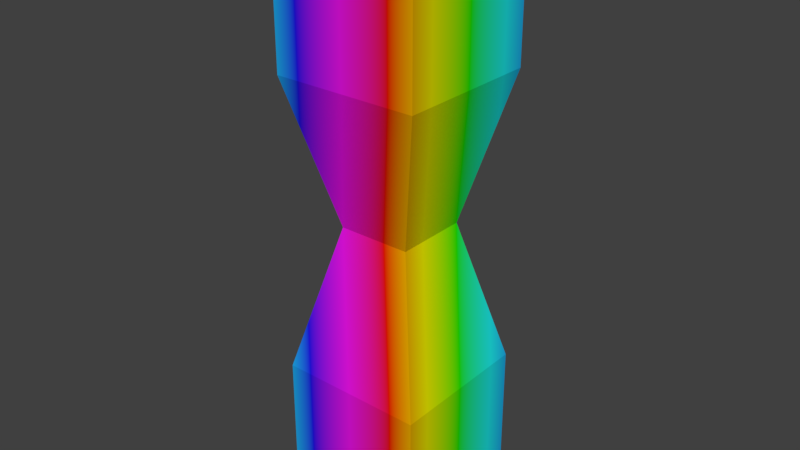 # Source: Pulser.blend  (saved by Blender 2.79.0; exported with 4.5.12 LTS)
import bpy
from mathutils import Matrix  # noqa: F401  (used for matrix-valued properties, if any)

bpy.ops.wm.read_factory_settings(use_empty=True)
scene = bpy.context.scene
scene.name = 'Scene'

# ---- collections
col_collection_1 = bpy.data.collections.new('Collection 1'); scene.collection.children.link(col_collection_1)

# ---- materials (node trees are filled in below, after node groups)
mat_material = bpy.data.materials.new('Material')
mat_material.alpha_threshold = 0.0
mat_material.preview_render_type = 'FLAT'
mat_material.roughness = 0.5
mat_material.line_color = (0.0, 0.0, 0.0, 1.0)

# ---- material node trees
mat_material.use_nodes = True; mat_material.node_tree.nodes.clear()
_N = mat_material.node_tree.nodes; _L = mat_material.node_tree.links
n0 = _N.new('ShaderNodeOutputMaterial'); n0.name = 'Material Output'; n0.location = (300, 300)
n1 = _N.new('ShaderNodeBsdfDiffuse'); n1.name = 'Diffuse BSDF'; n1.location = (60, 320)
n2 = _N.new('ShaderNodeTexGradient'); n2.name = 'Gradient Texture'; n2.location = (-340, 400)
n2.gradient_type = 'DIAGONAL'
n3 = _N.new('ShaderNodeHueSaturation'); n3.name = 'Hue Saturation Value'; n3.location = (-120, 320)
n3.inputs[3].default_value = 0.9833
n3.inputs[4].default_value = (0.8, 0.4065, 0.0, 1.0)
n4 = _N.new('ShaderNodeNewGeometry'); n4.name = 'Geometry'; n4.location = (-140, 120)
_L.new(n1.outputs[0], n0.inputs[0])
_L.new(n3.outputs[0], n1.inputs[0])
_L.new(n2.outputs[0], n3.inputs[0])
_L.new(n4.outputs[1], n1.inputs[2])
n0.is_active_output = True

# ---- world
world_world = bpy.data.worlds.new('World'); scene.world = world_world
world_world.color = (0.05088, 0.05088, 0.05088)
world_world.use_sun_shadow = False
world_world.sun_shadow_jitter_overblur = 0.0
world_world.cycles.sampling_method = 'MANUAL'

# ---- meshes
me_push_geometry = bpy.data.meshes.new('Push Geometry')
me_push_geometry.from_pydata([(0.5, 0.5, 2.0), (0.5, 0.5, -2.0), (-0.5, 0.5, -2.0), (-0.5, 0.5, 2.0), (0.5, -0.5, 2.0), (0.5, -0.5, -2.0), (-0.5, -0.5, -2.0), (-0.5, -0.5, 2.0), (0.5, 0.5, 1.0), (0.25, 0.25, 0.0), (0.5, 0.5, -1.0), (-0.5, 0.5, -1.0), (-0.25, 0.25, 3.576e-07), (-0.5, 0.5, 1.0), (0.5, -0.5, 1.0), (0.25, -0.25, -5.066e-07), (0.5, -0.5, -1.0), (-0.5, -0.5, -1.0), (-0.25, -0.25, 2.384e-07), (-0.5, -0.5, 1.0)], [], [(10, 1, 2, 11), (16, 17, 6, 5), (10, 16, 5, 1), (1, 5, 6, 2), (13, 19, 7, 3), (4, 0, 3, 7), (2, 6, 17, 11), (11, 17, 18, 12), (12, 18, 19, 13), (0, 4, 14, 8), (8, 14, 15, 9), (9, 15, 16, 10), (4, 7, 19, 14), (14, 19, 18, 15), (15, 18, 17, 16), (0, 8, 13, 3), (8, 9, 12, 13), (9, 10, 11, 12)])
_uv = me_push_geometry.uv_layers.new(name='UVMap')
_uv.uv.foreach_set('vector', [0.25, 0.0, 0.25, 0.25, 0.0, 0.25, 0.0, 0.0, 0.25, 0.25, 0.0, 0.25, 0.0, 0.0, 0.25, 0.0, 0.25, 0.25, 0.0, 0.25, 0.0, 0.0, 0.25, 0.0, 0.25, 0.75, 0.5, 0.75, 0.5, 1.0, 0.25, 1.0, 0.25, 1.0, 0.0, 1.0, 0.0, 0.75, 0.25, 0.75, 0.25, 0.75, 0.5, 0.75, 0.5, 1.0, 0.25, 1.0, 0.25, 0.25, 0.0, 0.25, 0.0, 0.0, 0.25, 0.0, 0.25, 0.5, 0.0, 0.5, 0.0, 0.25, 0.25, 0.25, 0.25, 0.75, 0.0, 0.75, 0.0, 0.5, 0.25, 0.5, 0.25, 1.0, 0.0, 1.0, 0.0, 0.75, 0.25, 0.75, 0.25, 0.75, 0.0, 0.75, 0.0, 0.5, 0.25, 0.5, 0.25, 0.5, 0.0, 0.5, 0.0, 0.25, 0.25, 0.25, 0.25, 1.0, 0.0, 1.0, 0.0, 0.75, 0.25, 0.75, 0.25, 0.75, 0.0, 0.75, 0.0, 0.5, 0.25, 0.5, 0.25, 0.5, 0.0, 0.5, 0.0, 0.25, 0.25, 0.25, 0.25, 0.75, 0.25, 1.0, 0.0, 1.0, 0.0, 0.75, 0.25, 0.5, 0.25, 0.75, 0.0, 0.75, 0.0, 0.5, 0.25, 0.25, 0.25, 0.5, 0.0, 0.5, 0.0, 0.25])
me_push_geometry.materials.append(mat_material)
me_push_geometry.use_remesh_preserve_volume = False
me_push_geometry.use_remesh_preserve_attributes = False
me_push_geometry.use_mirror_vertex_groups = False
me_push_geometry.update()
arm_pulse_bones = bpy.data.armatures.new('Pulse Bones')  # bones are not reproduced

# ---- objects
ob_pulser = bpy.data.objects.new('Pulser', arm_pulse_bones)
ob_push_model = bpy.data.objects.new('Push Model', me_push_geometry)

# ---- transforms, parenting, visibility, modifiers, constraints
ob_pulser.location = (0.0, 0.0, 0.0)
ob_pulser.show_in_front = True
ob_pulser.lineart.crease_threshold = 0.0
ob_push_model.parent = ob_pulser
ob_push_model.location = (0.0, 0.0, 0.0)
ob_push_model.lock_rotations_4d = False
ob_push_model.empty_display_type = 'ARROWS'
ob_push_model.lineart.crease_threshold = 0.0
_vg = ob_push_model.vertex_groups.new(name='Top')
_vg.add([0, 3, 4, 7, 8, 13, 14, 19], 1.0, 'REPLACE')
_vg = ob_push_model.vertex_groups.new(name='Bottom')
_vg.add([1, 2, 5, 6, 10, 11, 16, 17], 1.0, 'REPLACE')
_m = ob_push_model.modifiers.new('Armature', 'ARMATURE')
_m = ob_push_model.modifiers.new('Armature.001', 'ARMATURE')
_m.object = ob_pulser

# ---- collection membership
col_collection_1.objects.link(ob_pulser)
col_collection_1.objects.link(ob_push_model)

# ---- scene / render settings (as saved in the file)
scene.frame_start = 1; scene.frame_end = 250; scene.frame_set(1)
scene.render.engine = 'CYCLES'
scene.render.resolution_percentage = 50
scene.render.dither_intensity = 0.0
scene.cycles.use_denoising = False
scene.cycles.samples = 128
scene.cycles.sampling_pattern = 'TABULATED_SOBOL'
scene.cycles.use_adaptive_sampling = False
scene.cycles.use_light_tree = False
scene.cycles.blur_glossy = 0.0
scene.cycles.sample_clamp_indirect = 0.0
scene.view_settings.view_transform = 'Standard'
bpy.context.view_layer.update()

# ---- added for rendering (the .blend has no active camera and no usable light): camera, sun
cam_auto = bpy.data.cameras.new('AutoCamera')
cam_auto.lens = 50.0
cam_auto.sensor_width = 36.0
cam_auto.clip_end = 1000.0
ob_auto_camera = bpy.data.objects.new('AutoCamera', cam_auto)
scene.collection.objects.link(ob_auto_camera)
ob_auto_camera.location = (3.9254, -4.71048, 3.14032)
ob_auto_camera.rotation_euler = (1.09748, -7.21219e-08, 0.694738)
scene.camera = ob_auto_camera
light_auto_sun = bpy.data.lights.new('AutoSun', 'SUN')
light_auto_sun.energy = 3.0
light_auto_sun.angle = 0.0523599
ob_auto_sun = bpy.data.objects.new('AutoSun', light_auto_sun)
scene.collection.objects.link(ob_auto_sun)
ob_auto_sun.rotation_euler = (0.872665, 0.174533, 0.523599)
bpy.context.view_layer.update()
